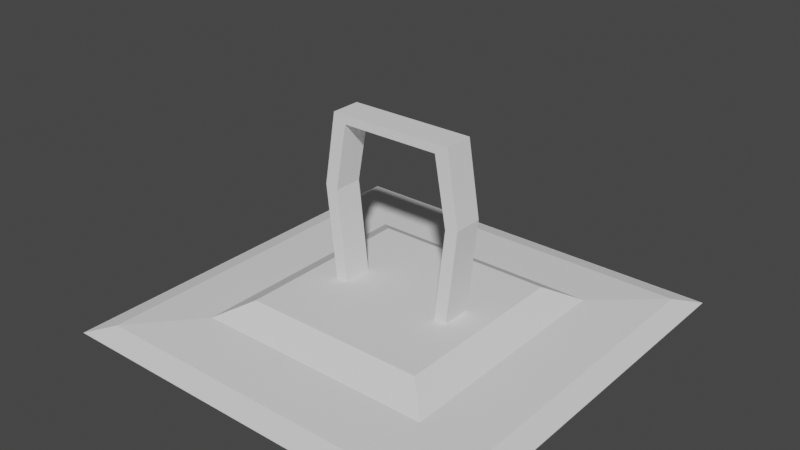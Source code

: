 # Source: Portal.blend  (saved by Blender 2.93.21; exported with 4.5.12 LTS)
import bpy
from mathutils import Matrix  # noqa: F401  (used for matrix-valued properties, if any)

bpy.ops.wm.read_factory_settings(use_empty=True)
scene = bpy.context.scene
scene.name = 'Scene'

# ---- collections
col_collection = bpy.data.collections.new('Collection'); scene.collection.children.link(col_collection)

# ---- world
world_world = bpy.data.worlds.new('World'); scene.world = world_world
world_world.use_nodes = True; world_world.node_tree.nodes.clear()
_N = world_world.node_tree.nodes; _L = world_world.node_tree.links
n0 = _N.new('ShaderNodeOutputWorld'); n0.name = 'World Output'; n0.location = (300, 300)
n1 = _N.new('ShaderNodeBackground'); n1.name = 'Background'; n1.location = (10, 300)
n1.inputs[0].default_value = (0.05088, 0.05088, 0.05088, 1.0)
_L.new(n1.outputs[0], n0.inputs[0])
n0.is_active_output = True
world_world.color = (0.05088, 0.05088, 0.05088)
world_world.use_sun_shadow = False
world_world.sun_shadow_jitter_overblur = 0.0

# ---- meshes
me_plane_006 = bpy.data.meshes.new('Plane.006')
me_plane_006.from_pydata([(-1.0, -1.0, 0.0), (1.0, -1.0, 0.0), (-1.0, 1.0, 0.0), (1.0, 1.0, 0.0), (0.8, -1.0, 0.0), (0.8, 1.0, 0.0), (-0.8, -1.0, 0.0), (-0.8, 1.0, 0.0), (0.8, -1.0, 0.1315), (0.8, 1.0, 0.1315), (-0.8, -1.0, 0.1315), (-0.8, 1.0, 0.1315), (-0.7679, -1.0, 10.77), (-0.9679, 1.0, 11.37), (-1.156, 1.0, 6.455), (-1.156, -1.0, 6.455), (1.156, -1.0, 6.455), (1.156, 1.0, 6.455), (-0.7679, 1.0, 10.77), (-0.9679, -1.0, 11.37), (1.156, -1.0, 6.455), (1.156, 1.0, 6.455), (-1.156, 1.0, 6.455), (-1.156, -1.0, 6.455), (0.9564, -1.0, 6.263), (0.9564, 1.0, 6.263), (1.156, -1.0, 6.455), (1.156, 1.0, 6.455), (-1.156, 1.0, 6.455), (-1.156, -1.0, 6.455), (-0.9564, -1.0, 6.263), (-0.9564, 1.0, 6.263), (0.7679, -1.0, 10.77), (0.7679, 1.0, 10.77), (0.9679, -1.0, 11.37), (0.9679, 1.0, 11.37), (-3.158, -13.74, -1.646), (3.158, -13.74, -1.646), (-3.158, 13.74, -1.646), (3.158, 13.74, -1.646), (-3.158, 13.74, -1.653), (-3.158, -13.74, -1.653), (3.158, -13.74, -1.653), (3.158, 13.74, -1.653), (-2.823, 12.28, -1.233), (-2.823, -12.28, -1.233), (2.823, -12.28, -1.233), (2.823, 12.28, -1.233), (-1.442, 6.273, 0.08875), (-1.887, 8.21, -1.002), (-1.442, -6.273, 0.08875), (-1.887, -8.21, -1.002), (1.442, -6.273, 0.08875), (1.887, -8.21, -1.002), (1.442, 6.273, 0.08875), (1.887, 8.21, -1.002)], [], [(0, 1, 3, 2), (7, 2, 11), (6, 10, 0), (7, 11, 10, 6), (5, 4, 8, 9), (5, 9, 3), (4, 1, 8), (3, 17, 16, 1), (1, 26, 24, 8), (10, 30, 29, 0), (0, 15, 14, 2), (31, 18, 12, 30), (3, 9, 25, 27), (11, 2, 28, 31), (17, 16, 20, 21), (11, 31, 30, 10), (29, 19, 13, 28), (9, 8, 24, 25), (15, 14, 22, 23), (26, 34, 32, 24), (28, 13, 18, 31), (30, 12, 19, 29), (13, 19, 12, 18), (21, 20, 26, 27), (23, 22, 28, 29), (34, 32, 33, 35), (27, 35, 34, 26), (25, 33, 35, 27), (24, 32, 33, 25), (18, 33, 32, 12), (34, 19, 12, 32), (35, 33, 18, 13), (35, 13, 19, 34), (36, 38, 39, 37), (39, 38, 40, 43), (37, 39, 43, 42), (41, 42, 46, 45), (36, 37, 42, 41), (53, 51, 45, 46), (42, 43, 47, 46), (40, 41, 45, 44), (38, 36, 41, 40), (49, 55, 47, 44), (55, 53, 46, 47), (50, 52, 54, 48), (43, 40, 44, 47), (50, 48, 49, 51), (52, 50, 51, 53), (54, 52, 53, 55), (48, 54, 55, 49), (51, 49, 44, 45)])
_uv = me_plane_006.uv_layers.new(name='UVMap')
_uv.uv.foreach_set('vector', [0.0, 0.0, 1.0, 0.0, 1.0, 1.0, 0.0, 1.0, 0.0, 0.0, 0.0, 0.0, 0.0, 0.0, 0.0, 0.0, 0.0, 0.0, 0.0, 0.0, 0.0, 0.0, 0.0, 0.0, 0.0, 0.0, 0.0, 0.0, 0.0, 0.0, 0.0, 0.0, 0.0, 0.0, 0.0, 0.0, 0.0, 0.0, 0.0, 0.0, 0.0, 0.0, 0.0, 0.0, 0.0, 0.0, 0.0, 0.0, 1.0, 1.0, 0.0, 0.0, 0.0, 0.0, 1.0, 0.0, 0.0, 0.0, 0.0, 0.0, 0.0, 0.0, 0.0, 0.0, 0.0, 0.0, 0.0, 0.0, 0.0, 0.0, 0.0, 0.0, 0.0, 0.0, 0.0, 0.0, 0.0, 1.0, 0.0, 1.0, 0.0, 0.0, 0.0, 0.0, 0.0, 0.0, 0.0, 0.0, 0.0, 0.0, 0.0, 0.0, 0.0, 0.0, 0.0, 0.0, 0.0, 0.0, 0.0, 0.0, 0.0, 0.0, 0.0, 0.0, 0.0, 0.0, 0.0, 0.0, 0.0, 0.0, 0.0, 0.0, 0.0, 0.0, 0.0, 0.0, 0.0, 0.0, 0.0, 0.0, 0.0, 0.0, 0.0, 0.0, 0.0, 1.0, 0.0, 1.0, 0.0, 0.0, 0.0, 0.0, 0.0, 0.0, 0.0, 0.0, 0.0, 0.0, 0.0, 1.0, 0.0, 1.0, 0.0, 0.0, 0.0, 0.0, 0.0, 0.0, 0.0, 0.0, 0.0, 0.0, 0.0, 0.0, 0.0, 0.0, 0.0, 0.0, 0.0, 0.0, 0.0, 0.0, 0.0, 0.0, 0.0, 0.0, 0.0, 0.0, 0.0, 0.0, 0.0, 0.0, 0.0, 0.0, 0.0, 0.0, 0.0, 0.0, 0.0, 0.0, 0.0, 0.0, 0.0, 0.0, 0.0, 0.0, 0.0, 1.0, 0.0, 1.0, 0.0, 0.0, 0.0, 0.0, 0.0, 0.0, 0.0, 0.0, 0.0, 0.0, 0.0, 0.0, 0.0, 0.0, 0.0, 0.0, 0.0, 0.0, 0.0, 0.0, 0.0, 0.0, 0.0, 0.0, 0.0, 0.0, 0.0, 0.0, 0.0, 0.0, 0.0, 0.0, 0.0, 0.0, 0.0, 0.0, 0.0, 0.0, 0.0, 0.0, 0.0, 0.0, 0.0, 0.0, 0.0, 0.0, 0.0, 0.0, 0.0, 0.0, 0.0, 0.0, 0.0, 0.0, 0.0, 0.0, 0.0, 0.0, 0.0, 0.0, 0.0, 0.0, 0.0, 0.0, 0.0, 0.0, 0.0, 0.0, 0.0, 1.0, 1.0, 1.0, 1.0, 0.0, 1.0, 1.0, 0.0, 1.0, 0.0, 1.0, 1.0, 1.0, 1.0, 0.0, 1.0, 1.0, 1.0, 1.0, 1.0, 0.0, 0.0, 0.0, 1.0, 0.0, 0.947, 0.05298, 0.05298, 0.05298, 0.0, 0.0, 1.0, 0.0, 1.0, 0.0, 0.0, 0.0, 0.7988, 0.2012, 0.2012, 0.2012, 0.05298, 0.05298, 0.947, 0.05298, 1.0, 0.0, 1.0, 1.0, 0.947, 0.947, 0.947, 0.05298, 0.0, 1.0, 0.0, 0.0, 0.05298, 0.05298, 0.05298, 0.947, 0.0, 1.0, 0.0, 0.0, 0.0, 0.0, 0.0, 1.0, 0.2012, 0.7988, 0.7988, 0.7988, 0.947, 0.947, 0.05298, 0.947, 0.7988, 0.7988, 0.7988, 0.2012, 0.947, 0.05298, 0.947, 0.947, 0.2717, 0.2717, 0.7283, 0.2717, 0.7283, 0.7283, 0.2717, 0.7283, 1.0, 1.0, 0.0, 1.0, 0.05298, 0.947, 0.947, 0.947, 0.2717, 0.2717, 0.2717, 0.7283, 0.2012, 0.7988, 0.2012, 0.2012, 0.7283, 0.2717, 0.2717, 0.2717, 0.2012, 0.2012, 0.7988, 0.2012, 0.7283, 0.7283, 0.7283, 0.2717, 0.7988, 0.2012, 0.7988, 0.7988, 0.2717, 0.7283, 0.7283, 0.7283, 0.7988, 0.7988, 0.2012, 0.7988, 0.2012, 0.2012, 0.2012, 0.7988, 0.05298, 0.947, 0.05298, 0.05298])
me_plane_006.use_remesh_fix_poles = True
me_plane_006.use_remesh_preserve_attributes = False
me_plane_006.update()

# ---- objects
ob_plane_001 = bpy.data.objects.new('Plane.001', me_plane_006)

# ---- transforms, parenting, visibility, modifiers, constraints
ob_plane_001.location = (0.0, 0.0, 1.646)
ob_plane_001.scale = (4.35, 1.0, 1.0)

# ---- collection membership
col_collection.objects.link(ob_plane_001)

# ---- scene / render settings (as saved in the file)
scene.frame_start = 1; scene.frame_end = 250; scene.frame_set(0)
scene.render.engine = 'BLENDER_EEVEE_NEXT'
scene.cycles.use_denoising = False
scene.cycles.samples = 128
scene.cycles.sampling_pattern = 'TABULATED_SOBOL'
scene.cycles.use_adaptive_sampling = False
scene.cycles.use_light_tree = False
scene.view_settings.view_transform = 'Filmic'
bpy.context.view_layer.update()

# ---- added for rendering (the .blend has no active camera and no usable light): camera, sun
cam_auto = bpy.data.cameras.new('AutoCamera')
cam_auto.lens = 50.0
cam_auto.sensor_width = 36.0
cam_auto.clip_end = 1000.0
ob_auto_camera = bpy.data.objects.new('AutoCamera', cam_auto)
scene.collection.objects.link(ob_auto_camera)
ob_auto_camera.location = (37.9154, -45.4984, 36.8343)
ob_auto_camera.rotation_euler = (1.09748, -7.21219e-08, 0.694738)
scene.camera = ob_auto_camera
light_auto_sun = bpy.data.lights.new('AutoSun', 'SUN')
light_auto_sun.energy = 3.0
light_auto_sun.angle = 0.0523599
ob_auto_sun = bpy.data.objects.new('AutoSun', light_auto_sun)
scene.collection.objects.link(ob_auto_sun)
ob_auto_sun.rotation_euler = (0.872665, 0.174533, 0.523599)
bpy.context.view_layer.update()
